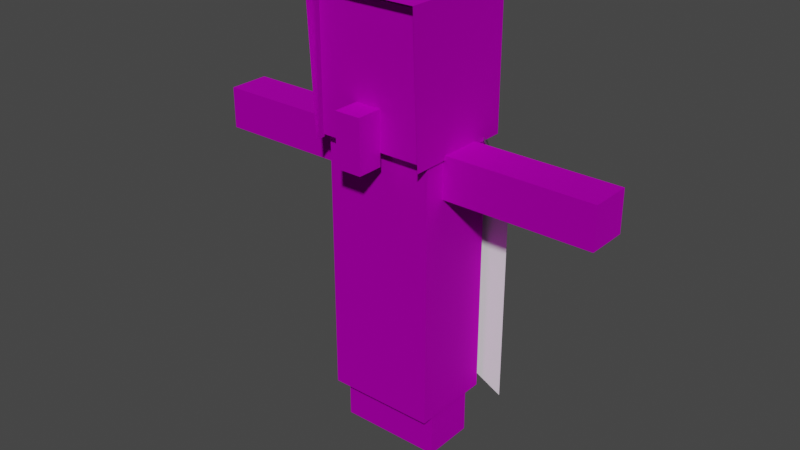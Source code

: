 # Source: testificate_man.blend  (saved by Blender 2.80.59; exported with 4.5.12 LTS)
import bpy
from mathutils import Matrix  # noqa: F401  (used for matrix-valued properties, if any)

bpy.ops.wm.read_factory_settings(use_empty=True)
scene = bpy.context.scene
scene.name = 'Scene'

# ---- collections
col_collection = bpy.data.collections.new('Collection'); scene.collection.children.link(col_collection)

# ---- images (referenced by path relative to the original .blend; pixels are not part of the script)
import os
ASSET_DIR = os.environ.get("B2B_ASSET_DIR", "")  # directory of the original .blend (textures are referenced by path, not embedded)
HERE = os.path.dirname(os.path.abspath(__file__))  # packed textures are extracted next to this script under _unpacked/

def load_image(name, relpath, width, height, colorspace="sRGB"):
    """Load a texture the original file referenced (path relative to the .blend, or extracted next to this script)."""
    p = next((c for c in (os.path.join(HERE, relpath), os.path.join(ASSET_DIR, relpath)) if relpath and os.path.exists(c)), "")
    if p:
        img = bpy.data.images.load(p, check_existing=True)
        img.name = name
    else:  # same state as the original file: an image datablock whose file is absent (Cycles renders it pink)
        img = bpy.data.images.new(name, width, height)
        img.source = "FILE"
        img.filepath = "//" + (relpath or name)
    img.colorspace_settings.name = colorspace
    return img
img_farmer_png = load_image('farmer.png', 'textures/farmer.png', 1024, 1024, 'Non-Color')
img_map__4 = load_image('Map #4', 'source/villager_opacity.png', 1024, 1024, 'Non-Color')

# ---- materials (node trees are filled in below, after node groups)
mat_villager = bpy.data.materials.new('Villager')
mat_villager.use_transparent_shadow = False
mat_villager.diffuse_color = (0.5882, 0.5882, 0.5882, 1.0)
mat_villager.roughness = 0.8586
mat_villager.specular_intensity = 0.0
mat_villager.metallic = 1.0

# ---- material node trees
mat_villager.use_nodes = True; mat_villager.node_tree.nodes.clear()
_N = mat_villager.node_tree.nodes; _L = mat_villager.node_tree.links
n0 = _N.new('ShaderNodeOutputMaterial'); n0.name = 'Material Output'; n0.location = (300, 300)
n1 = _N.new('ShaderNodeBsdfPrincipled'); n1.name = 'Principled BSDF'; n1.location = (10, 300)
n1.distribution = 'GGX'
n1.subsurface_method = 'BURLEY'
n1.inputs[1].default_value = 1.0
n1.inputs[2].default_value = 0.8586
n1.inputs[3].default_value = 1.45
n1.inputs[13].default_value = 0.0
n2 = _N.new('ShaderNodeNormalMap'); n2.name = 'Normal Map'; n2.location = (-300, -300)
n2.label = 'Normal/Map'
n2.inputs[0].default_value = 0.14
n3 = _N.new('ShaderNodeTexImage'); n3.name = 'Image Texture'; n3.location = (-300, 600)
n3.image = img_farmer_png
n3.interpolation = 'Closest'
n4 = _N.new('ShaderNodeTexImage'); n4.name = 'Image Texture.001'; n4.location = (-300, 0)
n4.image = img_map__4
_L.new(n1.outputs[0], n0.inputs[0])
_L.new(n2.outputs[0], n1.inputs[5])
_L.new(n3.outputs[0], n1.inputs[0])
n0.is_active_output = True

# ---- world
world_world = bpy.data.worlds.new('World'); scene.world = world_world
world_world.use_nodes = True; world_world.node_tree.nodes.clear()
_N = world_world.node_tree.nodes; _L = world_world.node_tree.links
n0 = _N.new('ShaderNodeOutputWorld'); n0.name = 'World Output'; n0.location = (300, 300)
n1 = _N.new('ShaderNodeBackground'); n1.name = 'Background'; n1.location = (10, 300)
n1.inputs[0].default_value = (0.05088, 0.05088, 0.05088, 1.0)
_L.new(n1.outputs[0], n0.inputs[0])
n0.is_active_output = True
world_world.color = (0.05088, 0.05088, 0.05088)
world_world.use_sun_shadow = False
world_world.sun_shadow_jitter_overblur = 0.0

# ---- meshes
me_mesh = bpy.data.meshes.new('Mesh')
me_mesh.from_pydata([(-4.0, -4.0, 0.0), (4.0, -4.0, 0.0), (-4.0, 4.0, 0.0), (4.0, 4.0, 0.0), (-4.0, -4.0, 10.0), (4.0, -4.0, 10.0), (-4.0, 4.0, 10.0), (4.0, 4.0, 10.0), (-4.194, 3.145, -20.48), (4.194, 3.145, -20.48), (-4.194, 3.145, 0.4838), (4.194, 3.145, 0.4838), (-4.194, -3.145, -20.48), (4.194, -3.145, -20.48), (-4.194, -3.145, 0.4838), (4.194, -3.145, 0.4838), (-4.0, -0.4526, -5.77), (4.0, -0.4526, -5.77), (0.0, -2.0, -24.0), (4.0, -2.0, -24.0), (0.0, 2.0, -24.0), (4.0, 2.0, -24.0), (0.0, -2.0, -12.0), (4.0, -2.0, -12.0), (0.0, 2.0, -12.0), (4.0, 2.0, -12.0), (-4.0, -2.0, -24.0), (0.0, -2.0, -24.0), (-4.0, 2.0, -24.0), (0.0, 2.0, -24.0), (-4.0, -2.0, -12.0), (0.0, -2.0, -12.0), (-4.0, 2.0, -12.0), (0.0, 2.0, -12.0), (-4.0, -3.0, -12.0), (4.0, -3.0, -12.0), (-4.0, 3.0, -12.0), (4.0, 3.0, -12.0), (-4.0, -3.0, 0.0), (4.0, -3.0, 0.0), (-4.0, 3.0, 0.0), (4.0, 3.0, 0.0), (-1.0, -6.0, -1.0), (1.0, -6.0, -1.0), (-1.0, -4.0, -1.0), (1.0, -4.0, -1.0), (-1.0, -6.0, 3.0), (1.0, -6.0, 3.0), (-1.0, -4.0, 3.0), (1.0, -4.0, 3.0), (-0.6315, -0.4526, -5.77), (-4.342, -4.342, -0.4273), (4.342, -4.342, -0.4273), (-4.342, 4.342, -0.4273), (4.342, 4.342, -0.4273), (-4.342, -4.899, 10.43), (4.342, -4.899, 10.43), (-4.342, 4.342, 10.43), (4.342, 4.342, 10.43), (-5.028, -1.497, -3.296), (-5.028, -1.497, -0.1221), (-5.028, 1.677, -3.296), (-5.028, 1.677, -0.1221), (-2.031, -1.497, -3.296), (-2.031, -1.497, -0.1221), (-2.031, 1.677, -3.296), (-2.031, 1.677, -0.1221), (-8.936, 1.677, -3.296), (-8.936, -1.497, -3.296), (-8.936, -1.497, -0.1221), (-8.936, 1.677, -0.1221), (-9.669, 1.677, -3.296), (-9.669, -1.497, -3.296), (-9.669, -1.497, -0.1221), (-9.669, 1.677, -0.1221), (-10.24, 1.677, -3.296), (-10.24, -1.497, -3.296), (-10.24, -1.497, -0.1221), (-10.24, 1.677, -0.1221), (-13.6, 1.677, -3.296), (-13.6, -1.497, -3.296), (-13.6, -1.497, -0.1221), (-13.6, 1.677, -0.1221), (-14.15, 1.677, -3.296), (-14.15, -1.497, -3.296), (-14.15, -1.497, -0.1221), (-14.15, 1.677, -0.1221), (-15.58, 1.677, -3.296), (-15.58, -1.497, -3.296), (-15.58, -1.497, -0.1221), (-15.58, 1.677, -0.1221), (5.028, -1.497, -3.296), (5.028, -1.497, -0.1221), (5.028, 1.677, -3.296), (5.028, 1.677, -0.1221), (2.031, -1.497, -3.296), (2.031, -1.497, -0.1221), (2.031, 1.677, -3.296), (2.031, 1.677, -0.1221), (8.936, 1.677, -3.296), (8.936, -1.497, -3.296), (8.936, -1.497, -0.1221), (8.936, 1.677, -0.1221), (9.669, 1.677, -3.296), (9.669, -1.497, -3.296), (9.669, -1.497, -0.1221), (9.669, 1.677, -0.1221), (10.24, 1.677, -3.296), (10.24, -1.497, -3.296), (10.24, -1.497, -0.1221), (10.24, 1.677, -0.1221), (13.6, 1.677, -3.296), (13.6, -1.497, -3.296), (13.6, -1.497, -0.1221), (13.6, 1.677, -0.1221), (14.15, 1.677, -3.296), (14.15, -1.497, -3.296), (14.15, -1.497, -0.1221), (14.15, 1.677, -0.1221), (15.58, 1.677, -3.296), (15.58, -1.497, -3.296), (15.58, -1.497, -0.1221), (15.58, 1.677, -0.1221)], [(16, 50)], [(0, 2, 3, 1), (4, 5, 7, 6), (0, 1, 5, 4), (1, 3, 7, 5), (3, 2, 6, 7), (2, 0, 4, 6), (8, 10, 11, 9), (12, 13, 15, 14), (8, 9, 13, 12), (9, 11, 15, 13), (11, 10, 14, 15), (10, 8, 12, 14), (18, 20, 21, 19), (22, 23, 25, 24), (18, 19, 23, 22), (19, 21, 25, 23), (21, 20, 24, 25), (20, 18, 22, 24), (26, 28, 29, 27), (30, 31, 33, 32), (26, 27, 31, 30), (27, 29, 33, 31), (29, 28, 32, 33), (28, 26, 30, 32), (34, 36, 37, 35), (38, 39, 41, 40), (34, 35, 39, 38), (35, 37, 41, 39), (37, 36, 40, 41), (36, 34, 38, 40), (42, 44, 45, 43), (46, 47, 49, 48), (42, 43, 47, 46), (43, 45, 49, 47), (45, 44, 48, 49), (44, 42, 46, 48), (55, 56, 58, 57), (52, 54, 58, 56), (54, 53, 57, 58), (53, 51, 55, 57), (62, 61, 67, 70), (61, 62, 66, 65), (65, 66, 64, 63), (63, 64, 60, 59), (61, 65, 63, 59), (66, 62, 60, 64), (69, 70, 74, 73), (59, 60, 69, 68), (60, 62, 70, 69), (61, 59, 68, 67), (74, 71, 75, 78), (67, 68, 72, 71), (70, 67, 71, 74), (68, 69, 73, 72), (76, 77, 81, 80), (72, 73, 77, 76), (73, 74, 78, 77), (71, 72, 76, 75), (81, 82, 86, 85), (77, 78, 82, 81), (75, 76, 80, 79), (78, 75, 79, 82), (86, 83, 87, 90), (79, 80, 84, 83), (82, 79, 83, 86), (80, 81, 85, 84), (88, 89, 90, 87), (84, 85, 89, 88), (85, 86, 90, 89), (83, 84, 88, 87), (94, 102, 99, 93), (93, 97, 98, 94), (97, 95, 96, 98), (95, 91, 92, 96), (93, 91, 95, 97), (98, 96, 92, 94), (101, 105, 106, 102), (91, 100, 101, 92), (92, 101, 102, 94), (93, 99, 100, 91), (106, 110, 107, 103), (99, 103, 104, 100), (102, 106, 103, 99), (100, 104, 105, 101), (108, 112, 113, 109), (104, 108, 109, 105), (105, 109, 110, 106), (103, 107, 108, 104), (113, 117, 118, 114), (109, 113, 114, 110), (107, 111, 112, 108), (110, 114, 111, 107), (118, 122, 119, 115), (111, 115, 116, 112), (114, 118, 115, 111), (112, 116, 117, 113), (120, 119, 122, 121), (116, 120, 121, 117), (117, 121, 122, 118), (115, 119, 120, 116)])
me_mesh.polygons.foreach_set('use_smooth', [1, 1, 1, 1, 1, 1, 1, 1, 1, 1, 1, 1, 1, 1, 1, 1, 1, 1, 1, 1, 1, 1, 1, 1, 1, 1, 1, 1, 1, 1, 1, 1, 1, 1, 1, 1, 1, 1, 1, 1, 0, 0, 0, 0, 0, 0, 0, 0, 0, 0, 0, 0, 0, 0, 0, 0, 0, 0, 0, 0, 0, 0, 0, 0, 0, 0, 0, 0, 0, 0, 0, 0, 0, 0, 0, 0, 0, 0, 0, 0, 0, 0, 0, 0, 0, 0, 0, 0, 0, 0, 0, 0, 0, 0, 0, 0, 0, 0, 0, 0])
_k = set([(0, 1), (0, 2), (0, 4), (1, 3), (1, 5), (2, 3), (2, 6), (3, 7), (4, 5), (4, 6), (5, 7), (6, 7), (8, 9), (8, 10), (8, 12), (9, 11), (9, 13), (10, 11), (10, 14), (11, 15), (12, 13), (12, 14), (13, 15), (14, 15), (16, 50), (18, 19), (18, 20), (18, 22), (19, 21), (19, 23), (20, 21), (20, 24), (21, 25), (22, 23), (22, 24), (23, 25), (24, 25), (26, 27), (26, 28), (26, 30), (27, 29), (27, 31), (28, 29), (28, 32), (29, 33), (30, 31), (30, 32), (31, 33), (32, 33), (34, 35), (34, 36), (34, 38), (35, 37), (35, 39), (36, 37), (36, 40), (37, 41), (38, 39), (38, 40), (39, 41), (40, 41), (42, 43), (42, 44), (42, 46), (43, 45), (43, 47), (44, 45), (44, 48), (45, 49), (46, 47), (46, 48), (47, 49), (48, 49), (51, 53), (51, 55), (52, 54), (52, 56), (53, 54), (53, 57), (54, 58), (55, 56), (55, 57), (56, 58), (57, 58)])
me_mesh.attributes.new('sharp_edge', 'BOOLEAN', 'EDGE').data.foreach_set('value', [ (min(e.vertices), max(e.vertices)) in _k for e in me_mesh.edges])
_uv = me_mesh.uv_layers.new(name='UVChannel_1')
_uv.uv.foreach_set('vector', [0.25, 0.875, 0.25, 1.0, 0.375, 1.0, 0.375, 0.875, 0.125, 0.875, 0.25, 0.875, 0.25, 1.0, 0.125, 1.0, 0.125, 0.719, 0.25, 0.719, 0.25, 0.875, 0.125, 0.875, 0.25, 0.719, 0.375, 0.719, 0.375, 0.875, 0.25, 0.875, 0.375, 0.719, 0.5, 0.719, 0.5, 0.875, 0.375, 0.875, 0.0, 0.719, 0.125, 0.719, 0.125, 0.875, 0.0, 0.875, 0.4375, 0.0, 0.4375, 0.3125, 0.3125, 0.3125, 0.3125, 0.0, 0.09391, 0.0, 0.2185, -2.98e-08, 0.2185, 0.3125, 0.09391, 0.3125, 0.2185, 0.4063, 0.3125, 0.4063, 0.3125, 0.3125, 0.2185, 0.3125, 0.3125, 0.0, 0.3125, 0.3125, 0.2185, 0.3125, 0.2185, -2.98e-08, 0.2185, 0.4063, 0.09391, 0.4063, 0.09391, 0.3125, 0.2185, 0.3125, 7.451e-09, 0.3125, 0.0, 0.0, 0.09391, 0.0, 0.09391, 0.3125, 0.125, 0.5937, 0.125, 0.656, 0.1875, 0.656, 0.1875, 0.5937, 0.0625, 0.5937, 0.125, 0.5937, 0.125, 0.656, 0.0625, 0.656, 0.0625, 0.4064, 0.125, 0.4064, 0.125, 0.5937, 0.0625, 0.5937, 0.125, 0.4064, 0.1875, 0.4064, 0.1875, 0.5937, 0.125, 0.5937, 0.1875, 0.4064, 0.25, 0.4064, 0.25, 0.5937, 0.1875, 0.5937, 0.0, 0.4064, 0.0625, 0.4064, 0.0625, 0.5937, 0.0, 0.5937, 0.125, 0.5937, 0.125, 0.656, 0.1875, 0.656, 0.1875, 0.5937, 0.0625, 0.5937, 0.125, 0.5937, 0.125, 0.656, 0.0625, 0.656, 0.0625, 0.4064, 0.125, 0.4064, 0.125, 0.5937, 0.0625, 0.5937, 0.125, 0.4064, 0.1875, 0.4064, 0.1875, 0.5937, 0.125, 0.5937, 0.1875, 0.4064, 0.25, 0.4064, 0.25, 0.5937, 0.1875, 0.5937, 0.0, 0.4064, 0.0625, 0.4064, 0.0625, 0.5937, 0.0, 0.5937, 0.4687, 0.5938, 0.4687, 0.6875, 0.625, 0.6875, 0.6249, 0.5938, 0.3438, 0.5938, 0.4687, 0.5938, 0.4687, 0.6875, 0.3438, 0.6875, 0.3438, 0.4062, 0.4687, 0.4062, 0.4687, 0.5938, 0.3438, 0.5938, 0.4687, 0.4062, 0.5625, 0.4062, 0.5625, 0.5938, 0.4687, 0.5938, 0.5625, 0.4062, 0.6875, 0.4062, 0.6875, 0.5938, 0.5625, 0.5938, 0.25, 0.4062, 0.3438, 0.4062, 0.3438, 0.5938, 0.25, 0.5938, 0.4375, 0.9687, 0.4375, 1.0, 0.4688, 1.0, 0.4688, 0.9687, 0.4063, 0.9687, 0.4375, 0.9687, 0.4375, 1.0, 0.4063, 1.0, 0.4063, 0.9064, 0.4375, 0.9064, 0.4375, 0.9687, 0.4063, 0.9687, 0.4375, 0.9064, 0.4688, 0.9064, 0.4688, 0.9687, 0.4375, 0.9687, 0.4688, 0.9064, 0.5, 0.9064, 0.5, 0.9687, 0.4688, 0.9687, 0.375, 0.9064, 0.4063, 0.9064, 0.4063, 0.9687, 0.375, 0.9687, 0.4786, 0.5829, 0.5592, 0.5829, 0.5592, 0.6635, 0.4786, 0.6635, 0.5592, 0.4823, 0.6398, 0.4823, 0.6398, 0.5829, 0.5592, 0.5829, 0.6398, 0.4823, 0.7204, 0.4823, 0.7204, 0.5829, 0.6398, 0.5829, 0.398, 0.4823, 0.4786, 0.4823, 0.4786, 0.5829, 0.398, 0.5829, 0.0, 0.0, 0.0, 0.0, 0.0, 0.0, 0.0, 0.0, 0.0, 0.0, 0.0, 0.0, 0.0, 0.0, 0.0, 0.0, 0.0, 0.0, 0.0, 0.0, 0.0, 0.0, 0.0, 0.0, 0.0, 0.0, 0.0, 0.0, 0.0, 0.0, 0.0, 0.0, 0.0, 0.0, 0.0, 0.0, 0.0, 0.0, 0.0, 0.0, 0.0, 0.0, 0.0, 0.0, 0.0, 0.0, 0.0, 0.0, 0.0, 0.0, 0.0, 0.0, 0.0, 0.0, 0.0, 0.0, 0.0, 0.0, 0.0, 0.0, 0.0, 0.0, 0.0, 0.0, 0.0, 0.0, 0.0, 0.0, 0.0, 0.0, 0.0, 0.0, 0.0, 0.0, 0.0, 0.0, 0.0, 0.0, 0.0, 0.0, 0.0, 0.0, 0.0, 0.0, 0.0, 0.0, 0.0, 0.0, 0.0, 0.0, 0.0, 0.0, 0.0, 0.0, 0.0, 0.0, 0.0, 0.0, 0.0, 0.0, 0.0, 0.0, 0.0, 0.0, 0.0, 0.0, 0.0, 0.0, 0.0, 0.0, 0.0, 0.0, 0.0, 0.0, 0.0, 0.0, 0.0, 0.0, 0.0, 0.0, 0.0, 0.0, 0.0, 0.0, 0.0, 0.0, 0.0, 0.0, 0.0, 0.0, 0.0, 0.0, 0.0, 0.0, 0.0, 0.0, 0.0, 0.0, 0.0, 0.0, 0.0, 0.0, 0.0, 0.0, 0.0, 0.0, 0.0, 0.0, 0.0, 0.0, 0.0, 0.0, 0.0, 0.0, 0.0, 0.0, 0.0, 0.0, 0.0, 0.0, 0.0, 0.0, 0.0, 0.0, 0.0, 0.0, 0.0, 0.0, 0.0, 0.0, 0.0, 0.0, 0.0, 0.0, 0.0, 0.0, 0.0, 0.0, 0.0, 0.0, 0.0, 0.0, 0.0, 0.0, 0.0, 0.0, 0.0, 0.0, 0.0, 0.0, 0.0, 0.0, 0.0, 0.0, 0.0, 0.0, 0.0, 0.0, 0.0, 0.0, 0.0, 0.0, 0.0, 0.0, 0.0, 0.0, 0.0, 0.0, 0.0, 0.0, 0.0, 0.0, 0.0, 0.0, 0.0, 0.0, 0.0, 0.0, 0.0, 0.0, 0.0, 0.0, 0.0, 0.0, 0.0, 0.0, 0.0, 0.0, 0.0, 0.0, 0.0, 0.0, 0.0, 0.0, 0.0, 0.0, 0.0, 0.0, 0.0, 0.0, 0.0, 0.0, 0.0, 0.0, 0.0, 0.0, 0.0, 0.0, 0.0, 0.0, 0.0, 0.0, 0.0, 0.0, 0.0, 0.0, 0.0, 0.0, 0.0, 0.0, 0.0, 0.0, 0.0, 0.0, 0.0, 0.0, 0.0, 0.0, 0.0, 0.0, 0.0, 0.0, 0.0, 0.0, 0.0, 0.0, 0.0, 0.0, 0.0, 0.0, 0.0, 0.0, 0.0, 0.0, 0.0, 0.0, 0.0, 0.0, 0.0, 0.0, 0.0, 0.0, 0.0, 0.0, 0.0, 0.0, 0.0, 0.0, 0.0, 0.0, 0.0, 0.0, 0.0, 0.0, 0.0, 0.0, 0.0, 0.0, 0.0, 0.0, 0.0, 0.0, 0.0, 0.0, 0.0, 0.0, 0.0, 0.0, 0.0, 0.0, 0.0, 0.0, 0.0, 0.0, 0.0, 0.0, 0.0, 0.0, 0.0, 0.0, 0.0, 0.0, 0.0, 0.0, 0.0, 0.0, 0.0, 0.0, 0.0, 0.0, 0.0, 0.0, 0.0, 0.0, 0.0, 0.0, 0.0, 0.0, 0.0, 0.0, 0.0, 0.0, 0.0, 0.0, 0.0, 0.0, 0.0, 0.0, 0.0, 0.0, 0.0, 0.0, 0.0, 0.0, 0.0, 0.0, 0.0, 0.0, 0.0, 0.0, 0.0, 0.0, 0.0, 0.0, 0.0, 0.0, 0.0, 0.0, 0.0, 0.0, 0.0, 0.0, 0.0, 0.0, 0.0, 0.0, 0.0, 0.0, 0.0, 0.0, 0.0, 0.0, 0.0, 0.0, 0.0, 0.0, 0.0, 0.0, 0.0, 0.0, 0.0, 0.0, 0.0, 0.0, 0.0, 0.0, 0.0, 0.0, 0.0, 0.0, 0.0, 0.0, 0.0, 0.0, 0.0, 0.0, 0.0, 0.0, 0.0, 0.0, 0.0, 0.0, 0.0, 0.0, 0.0, 0.0, 0.0, 0.0, 0.0, 0.0, 0.0, 0.0, 0.0, 0.0, 0.0, 0.0, 0.0, 0.0, 0.0, 0.0, 0.0, 0.0, 0.0, 0.0, 0.0, 0.0, 0.0, 0.0, 0.0, 0.0, 0.0, 0.0, 0.0, 0.0, 0.0, 0.0, 0.0, 0.0, 0.0, 0.0, 0.0, 0.0, 0.0, 0.0, 0.0, 0.0, 0.0, 0.0, 0.0, 0.0, 0.0, 0.0, 0.0, 0.0, 0.0, 0.0, 0.0, 0.0, 0.0, 0.0])
_uv.active_render = True
_uv = me_mesh.uv_layers.new(name='UVMap')
_uv.uv.foreach_set('vector', [0.0, 0.0, 0.0, 0.0, 0.0, 0.0, 0.0, 0.0, 0.0, 0.0, 0.0, 0.0, 0.0, 0.0, 0.0, 0.0, 0.0, 0.0, 0.0, 0.0, 0.0, 0.0, 0.0, 0.0, 0.0, 0.0, 0.0, 0.0, 0.0, 0.0, 0.0, 0.0, 0.0, 0.0, 0.0, 0.0, 0.0, 0.0, 0.0, 0.0, 0.0, 0.0, 0.0, 0.0, 0.0, 0.0, 0.0, 0.0, 0.0, 0.0, 0.0, 0.0, 0.0, 0.0, 0.0, 0.0, 0.0, 0.0, 0.0, 0.0, 0.0, 0.0, 0.0, 0.0, 0.0, 0.0, 0.0, 0.0, 0.0, 0.0, 0.0, 0.0, 0.0, 0.0, 0.0, 0.0, 0.0, 0.0, 0.0, 0.0, 0.0, 0.0, 0.0, 0.0, 0.0, 0.0, 0.0, 0.0, 0.0, 0.0, 0.0, 0.0, 0.0, 0.0, 0.0, 0.0, 0.0, 0.0, 0.0, 0.0, 0.0, 0.0, 0.0, 0.0, 0.0, 0.0, 0.0, 0.0, 0.0, 0.0, 0.0, 0.0, 0.0, 0.0, 0.0, 0.0, 0.0, 0.0, 0.0, 0.0, 0.0, 0.0, 0.0, 0.0, 0.0, 0.0, 0.0, 0.0, 0.0, 0.0, 0.0, 0.0, 0.0, 0.0, 0.0, 0.0, 0.0, 0.0, 0.0, 0.0, 0.0, 0.0, 0.0, 0.0, 0.0, 0.0, 0.0, 0.0, 0.0, 0.0, 0.0, 0.0, 0.0, 0.0, 0.0, 0.0, 0.0, 0.0, 0.0, 0.0, 0.0, 0.0, 0.0, 0.0, 0.0, 0.0, 0.0, 0.0, 0.0, 0.0, 0.0, 0.0, 0.0, 0.0, 0.0, 0.0, 0.0, 0.0, 0.0, 0.0, 0.0, 0.0, 0.0, 0.0, 0.0, 0.0, 0.0, 0.0, 0.0, 0.0, 0.0, 0.0, 0.0, 0.0, 0.0, 0.0, 0.0, 0.0, 0.0, 0.0, 0.0, 0.0, 0.0, 0.0, 0.0, 0.0, 0.0, 0.0, 0.0, 0.0, 0.0, 0.0, 0.0, 0.0, 0.0, 0.0, 0.0, 0.0, 0.0, 0.0, 0.0, 0.0, 0.0, 0.0, 0.0, 0.0, 0.0, 0.0, 0.0, 0.0, 0.0, 0.0, 0.0, 0.0, 0.0, 0.0, 0.0, 0.0, 0.0, 0.0, 0.0, 0.0, 0.0, 0.0, 0.0, 0.0, 0.0, 0.0, 0.0, 0.0, 0.0, 0.0, 0.0, 0.0, 0.0, 0.0, 0.0, 0.0, 0.0, 0.0, 0.0, 0.0, 0.0, 0.0, 0.0, 0.0, 0.0, 0.0, 0.0, 0.0, 0.0, 0.0, 0.0, 0.0, 0.0, 0.0, 0.0, 0.0, 0.0, 0.0, 0.0, 0.0, 0.0, 0.0, 0.0, 0.0, 0.0, 0.0, 0.0, 0.0, 0.0, 0.0, 0.0, 0.0, 0.0, 0.0, 0.0, 0.0, 0.0, 0.0, 0.0, 0.0, 0.0, 0.0, 0.0, 0.0, 0.0, 0.0, 0.0, 0.0, 0.0, 0.0, 0.0, 0.0, 0.0, 0.0, 0.0, 0.0, 0.0, 0.0, 0.8154, 0.5918, 0.786, 0.5918, 0.786, 0.5494, 0.8154, 0.5494, 0.786, 0.5918, 0.8154, 0.5918, 0.8154, 0.6242, 0.786, 0.6242, 0.9035, 0.5117, 0.9035, 0.5461, 0.8742, 0.5461, 0.8742, 0.5117, 0.7566, 0.4773, 0.786, 0.4773, 0.786, 0.5098, 0.7566, 0.5098, 0.8154, 0.5098, 0.8154, 0.4773, 0.8448, 0.4773, 0.8448, 0.5098, 0.8742, 0.4773, 0.8742, 0.5098, 0.8448, 0.5098, 0.8448, 0.4773, 0.8448, 0.5522, 0.8742, 0.5522, 0.8742, 0.5601, 0.8448, 0.5601, 0.7566, 0.5098, 0.786, 0.5098, 0.786, 0.5522, 0.7566, 0.5522, 0.8448, 0.5098, 0.8742, 0.5098, 0.8742, 0.5522, 0.8448, 0.5522, 0.8154, 0.5098, 0.8448, 0.5098, 0.8448, 0.5522, 0.8154, 0.5522, 0.8154, 0.5414, 0.786, 0.5414, 0.786, 0.5353, 0.8154, 0.5353, 0.8154, 0.5522, 0.8448, 0.5522, 0.8448, 0.5601, 0.8154, 0.5601, 0.8154, 0.5494, 0.786, 0.5494, 0.786, 0.5414, 0.8154, 0.5414, 0.7566, 0.5522, 0.786, 0.5522, 0.786, 0.5601, 0.7566, 0.5601, 0.7566, 0.5663, 0.786, 0.5663, 0.786, 0.6028, 0.7566, 0.6028, 0.7566, 0.5601, 0.786, 0.5601, 0.786, 0.5663, 0.7566, 0.5663, 0.8448, 0.5601, 0.8742, 0.5601, 0.8742, 0.5663, 0.8448, 0.5663, 0.8154, 0.5601, 0.8448, 0.5601, 0.8448, 0.5663, 0.8154, 0.5663, 0.8448, 0.6028, 0.8742, 0.6028, 0.8742, 0.6087, 0.8448, 0.6087, 0.8448, 0.5663, 0.8742, 0.5663, 0.8742, 0.6028, 0.8448, 0.6028, 0.8154, 0.5663, 0.8448, 0.5663, 0.8448, 0.6028, 0.8154, 0.6028, 0.8154, 0.5353, 0.786, 0.5353, 0.786, 0.4988, 0.8154, 0.4988, 0.8154, 0.4928, 0.786, 0.4928, 0.786, 0.4773, 0.8154, 0.4773, 0.8154, 0.6028, 0.8448, 0.6028, 0.8448, 0.6087, 0.8154, 0.6087, 0.8154, 0.4988, 0.786, 0.4988, 0.786, 0.4928, 0.8154, 0.4928, 0.7566, 0.6028, 0.786, 0.6028, 0.786, 0.6087, 0.7566, 0.6087, 0.9035, 0.5117, 0.8742, 0.5117, 0.8742, 0.4773, 0.9035, 0.4773, 0.7566, 0.6087, 0.786, 0.6087, 0.786, 0.6242, 0.7566, 0.6242, 0.8448, 0.6087, 0.8742, 0.6087, 0.8742, 0.6242, 0.8448, 0.6242, 0.8154, 0.6087, 0.8448, 0.6087, 0.8448, 0.6242, 0.8154, 0.6242, 0.8154, 0.5918, 0.8154, 0.5494, 0.786, 0.5494, 0.786, 0.5918, 0.786, 0.5918, 0.786, 0.6242, 0.8154, 0.6242, 0.8154, 0.5918, 0.9035, 0.5117, 0.8742, 0.5117, 0.8742, 0.5461, 0.9035, 0.5461, 0.7566, 0.4773, 0.7566, 0.5098, 0.786, 0.5098, 0.786, 0.4773, 0.8154, 0.5098, 0.8448, 0.5098, 0.8448, 0.4773, 0.8154, 0.4773, 0.8742, 0.4773, 0.8448, 0.4773, 0.8448, 0.5098, 0.8742, 0.5098, 0.8448, 0.5522, 0.8448, 0.5601, 0.8742, 0.5601, 0.8742, 0.5522, 0.7566, 0.5098, 0.7566, 0.5522, 0.786, 0.5522, 0.786, 0.5098, 0.8448, 0.5098, 0.8448, 0.5522, 0.8742, 0.5522, 0.8742, 0.5098, 0.8154, 0.5098, 0.8154, 0.5522, 0.8448, 0.5522, 0.8448, 0.5098, 0.8154, 0.5414, 0.8154, 0.5353, 0.786, 0.5353, 0.786, 0.5414, 0.8154, 0.5522, 0.8154, 0.5601, 0.8448, 0.5601, 0.8448, 0.5522, 0.8154, 0.5494, 0.8154, 0.5414, 0.786, 0.5414, 0.786, 0.5494, 0.7566, 0.5522, 0.7566, 0.5601, 0.786, 0.5601, 0.786, 0.5522, 0.7566, 0.5663, 0.7566, 0.6028, 0.786, 0.6028, 0.786, 0.5663, 0.7566, 0.5601, 0.7566, 0.5663, 0.786, 0.5663, 0.786, 0.5601, 0.8448, 0.5601, 0.8448, 0.5663, 0.8742, 0.5663, 0.8742, 0.5601, 0.8154, 0.5601, 0.8154, 0.5663, 0.8448, 0.5663, 0.8448, 0.5601, 0.8448, 0.6028, 0.8448, 0.6087, 0.8742, 0.6087, 0.8742, 0.6028, 0.8448, 0.5663, 0.8448, 0.6028, 0.8742, 0.6028, 0.8742, 0.5663, 0.8154, 0.5663, 0.8154, 0.6028, 0.8448, 0.6028, 0.8448, 0.5663, 0.8154, 0.5353, 0.8154, 0.4988, 0.786, 0.4988, 0.786, 0.5353, 0.8154, 0.4928, 0.8154, 0.4773, 0.786, 0.4773, 0.786, 0.4928, 0.8154, 0.6028, 0.8154, 0.6087, 0.8448, 0.6087, 0.8448, 0.6028, 0.8154, 0.4988, 0.8154, 0.4928, 0.786, 0.4928, 0.786, 0.4988, 0.7566, 0.6028, 0.7566, 0.6087, 0.786, 0.6087, 0.786, 0.6028, 0.9035, 0.5117, 0.9035, 0.4773, 0.8742, 0.4773, 0.8742, 0.5117, 0.7566, 0.6087, 0.7566, 0.6242, 0.786, 0.6242, 0.786, 0.6087, 0.8448, 0.6087, 0.8448, 0.6242, 0.8742, 0.6242, 0.8742, 0.6087, 0.8154, 0.6087, 0.8154, 0.6242, 0.8448, 0.6242, 0.8448, 0.6087])
me_mesh.materials.append(mat_villager)
me_mesh.use_remesh_preserve_volume = False
me_mesh.use_remesh_preserve_attributes = False
me_mesh.use_mirror_vertex_groups = False
me_mesh.update()
me_mesh.normals_split_custom_set([tuple(v) for v in zip(*[iter([0.0, 0.0, -1.0, 0.0, 0.0, -1.0, 0.0, 0.0, -1.0, 0.0, 0.0, -1.0, 0.0, 0.0, 1.0, 0.0, 0.0, 1.0, 0.0, 0.0, 1.0, 0.0, 0.0, 1.0, 0.0, -1.0, 0.0, 0.0, -1.0, 0.0, 0.0, -1.0, 0.0, 0.0, -1.0, 0.0, 1.0, 0.0, 0.0, 1.0, 0.0, 0.0, 1.0, 0.0, 0.0, 1.0, 0.0, 0.0, 0.0, 1.0, 0.0, 0.0, 1.0, 0.0, 0.0, 1.0, 0.0, 0.0, 1.0, 0.0, -1.0, 0.0, 0.0, -1.0, 0.0, 0.0, -1.0, 0.0, 0.0, -1.0, 0.0, 0.0, 0.0, 1.0, 1.627e-07, 0.0, 1.0, 1.627e-07, 0.0, 1.0, 1.627e-07, 0.0, 1.0, 1.627e-07, 0.0, -1.0, -1.844e-07, 0.0, -1.0, -1.844e-07, 0.0, -1.0, -1.844e-07, 0.0, -1.0, -1.844e-07, 0.0, 0.0, -1.0, 0.0, 0.0, -1.0, 0.0, 0.0, -1.0, 0.0, 0.0, -1.0, 1.0, 0.0, 0.0, 1.0, 0.0, 0.0, 1.0, 0.0, 0.0, 1.0, 0.0, 0.0, 0.0, -1.516e-07, 1.0, 0.0, -1.516e-07, 1.0, 0.0, -1.516e-07, 1.0, 0.0, -1.516e-07, 1.0, -1.0, 0.0, 0.0, -1.0, 0.0, 0.0, -1.0, 0.0, 0.0, -1.0, 0.0, 0.0, 0.0, 0.0, -1.0, 0.0, 0.0, -1.0, 0.0, 0.0, -1.0, 0.0, 0.0, -1.0, 0.0, 0.0, 1.0, 0.0, 0.0, 1.0, 0.0, 0.0, 1.0, 0.0, 0.0, 1.0, 0.0, -1.0, 0.0, 0.0, -1.0, 0.0, 0.0, -1.0, 0.0, 0.0, -1.0, 0.0, 1.0, 0.0, 0.0, 1.0, 0.0, 0.0, 1.0, 0.0, 0.0, 1.0, 0.0, 0.0, 0.0, 1.0, 0.0, 0.0, 1.0, 0.0, 0.0, 1.0, 0.0, 0.0, 1.0, 0.0, -1.0, 0.0, 0.0, -1.0, 0.0, 0.0, -1.0, 0.0, 0.0, -1.0, 0.0, 0.0, 0.0, 0.0, -1.0, 0.0, 0.0, -1.0, 0.0, 0.0, -1.0, 0.0, 0.0, -1.0, 0.0, 0.0, 1.0, 0.0, 0.0, 1.0, 0.0, 0.0, 1.0, 0.0, 0.0, 1.0, 0.0, -1.0, 0.0, 0.0, -1.0, 0.0, 0.0, -1.0, 0.0, 0.0, -1.0, 0.0, 1.0, 0.0, 0.0, 1.0, 0.0, 0.0, 1.0, 0.0, 0.0, 1.0, 0.0, 0.0, 0.0, 1.0, 0.0, 0.0, 1.0, 0.0, 0.0, 1.0, 0.0, 0.0, 1.0, 0.0, -1.0, 0.0, 0.0, -1.0, 0.0, 0.0, -1.0, 0.0, 0.0, -1.0, 0.0, 0.0, 0.0, 0.0, -1.0, 0.0, 0.0, -1.0, 0.0, 0.0, -1.0, 0.0, 0.0, -1.0, 0.0, 0.0, 1.0, 0.0, 0.0, 1.0, 0.0, 0.0, 1.0, 0.0, 0.0, 1.0, 0.0, -1.0, 0.0, 0.0, -1.0, 0.0, 0.0, -1.0, 0.0, 0.0, -1.0, 0.0, 1.0, 0.0, 0.0, 1.0, 0.0, 0.0, 1.0, 0.0, 0.0, 1.0, 0.0, 0.0, 0.0, 1.0, 0.0, 0.0, 1.0, 0.0, 0.0, 1.0, 0.0, 0.0, 1.0, 0.0, -1.0, 0.0, 0.0, -1.0, 0.0, 0.0, -1.0, 0.0, 0.0, -1.0, 0.0, 0.0, 0.0, 0.0, -1.0, 0.0, 0.0, -1.0, 0.0, 0.0, -1.0, 0.0, 0.0, -1.0, 0.0, 0.0, 1.0, 0.0, 0.0, 1.0, 0.0, 0.0, 1.0, 0.0, 0.0, 1.0, 0.0, -1.0, 0.0, 0.0, -1.0, 0.0, 0.0, -1.0, 0.0, 0.0, -1.0, 0.0, 1.0, 0.0, 0.0, 1.0, 0.0, 0.0, 1.0, 0.0, 0.0, 1.0, 0.0, 0.0, 0.0, 1.0, 0.0, 0.0, 1.0, 0.0, 0.0, 1.0, 0.0, 0.0, 1.0, 0.0, -1.0, 0.0, 0.0, -1.0, 0.0, 0.0, -1.0, 0.0, 0.0, -1.0, 0.0, 0.0, 0.0, 0.0, 1.0, 0.0, 0.0, 1.0, 0.0, 0.0, 1.0, 0.0, 0.0, 1.0, 1.0, 0.0, 0.0, 1.0, 0.0, 0.0, 1.0, 0.0, 0.0, 1.0, 0.0, 0.0, 0.0, 1.0, 0.0, 0.0, 1.0, 0.0, 0.0, 1.0, 0.0, 0.0, 1.0, 0.0, -1.0, 0.0, 0.0, -1.0, 0.0, 0.0, -1.0, 0.0, 0.0, -1.0, 0.0, 0.0, 0.0, 1.0, 3.845e-08, 0.0, 1.0, 3.845e-08, 0.0, 1.0, 3.845e-08, 0.0, 1.0, 3.845e-08, 0.0, 1.0, 0.0, 0.0, 1.0, 0.0, 0.0, 1.0, 0.0, 0.0, 1.0, 0.0, 1.0, 0.0, 0.0, 1.0, 0.0, 0.0, 1.0, 0.0, 0.0, 1.0, 0.0, 0.0, 0.0, -1.0, -5.013e-08, 0.0, -1.0, -5.013e-08, 0.0, -1.0, -5.013e-08, 0.0, -1.0, -5.013e-08, 0.0, 0.0, -1.0, 0.0, 0.0, -1.0, 0.0, 0.0, -1.0, 0.0, 0.0, -1.0, 0.0, 0.0, 1.0, 0.0, 0.0, 1.0, 0.0, 0.0, 1.0, 0.0, 0.0, 1.0, 0.0, 0.0, 1.0, 0.0, 0.0, 1.0, 0.0, 0.0, 1.0, 0.0, 0.0, 1.0, 0.0, -1.0, -3.845e-08, 0.0, -1.0, -3.845e-08, 0.0, -1.0, -3.845e-08, 0.0, -1.0, -3.845e-08, 0.0, 0.0, 1.0, 0.0, 0.0, 1.0, 0.0, 0.0, 1.0, 0.0, 0.0, 1.0, 0.0, 0.0, -1.0, 0.0, 0.0, -1.0, 0.0, 0.0, -1.0, 0.0, 0.0, -1.0, 0.0, 1.0, 6.611e-08, 0.0, 1.0, 6.611e-08, 0.0, 1.0, 6.611e-08, 0.0, 1.0, 6.611e-08, 0.0, 0.0, -1.0, 0.0, 0.0, -1.0, 0.0, 0.0, -1.0, 0.0, 0.0, -1.0, 0.0, 1.0, 5.129e-08, 0.0, 1.0, 5.129e-08, 0.0, 1.0, 5.129e-08, 0.0, 1.0, 5.129e-08, 0.0, -1.0, -5.129e-08, 0.0, -1.0, -5.129e-08, 0.0, -1.0, -5.129e-08, 0.0, -1.0, -5.129e-08, 0.0, -1.0, -4.465e-08, 0.0, -1.0, -4.465e-08, 0.0, -1.0, -4.465e-08, 0.0, -1.0, -4.465e-08, 0.0, -1.0, -3.306e-08, 0.0, -1.0, -3.306e-08, 0.0, -1.0, -3.306e-08, 0.0, -1.0, -3.306e-08, 0.0, 0.0, 1.0, 0.0, 0.0, 1.0, 0.0, 0.0, 1.0, 0.0, 0.0, 1.0, 0.0, 0.0, -1.0, 0.0, 0.0, -1.0, 0.0, 0.0, -1.0, 0.0, 0.0, -1.0, 0.0, 0.0, 1.0, 0.0, 0.0, 1.0, 0.0, 0.0, 1.0, 0.0, 0.0, 1.0, 0.0, 0.0, 1.0, 0.0, 0.0, 1.0, 0.0, 0.0, 1.0, 0.0, 0.0, 1.0, 0.0, 0.0, -1.0, 0.0, 0.0, -1.0, 0.0, 0.0, -1.0, 0.0, 0.0, -1.0, 0.0, 1.0, 4.465e-08, 0.0, 1.0, 4.465e-08, 0.0, 1.0, 4.465e-08, 0.0, 1.0, 4.465e-08, 0.0, 1.0, 5.257e-08, 0.0, 1.0, 5.257e-08, 0.0, 1.0, 5.257e-08, 0.0, 1.0, 5.257e-08, 0.0, 0.0, -1.0, 0.0, 0.0, -1.0, 0.0, 0.0, -1.0, 0.0, 0.0, -1.0, 0.0, 1.0, 3.402e-08, 0.0, 1.0, 3.402e-08, 0.0, 1.0, 3.402e-08, 0.0, 1.0, 3.402e-08, 0.0, -1.0, -3.402e-08, 0.0, -1.0, -3.402e-08, 0.0, -1.0, -3.402e-08, 0.0, -1.0, -3.402e-08, -1.0, 0.0, 0.0, -1.0, 0.0, 0.0, -1.0, 0.0, 0.0, -1.0, 0.0, 0.0, 0.0, -1.0, -5.257e-08, 0.0, -1.0, -5.257e-08, 0.0, -1.0, -5.257e-08, 0.0, -1.0, -5.257e-08, 0.0, 0.0, 1.0, 0.0, 0.0, 1.0, 0.0, 0.0, 1.0, 0.0, 0.0, 1.0, 0.0, 0.0, -1.0, 0.0, 0.0, -1.0, 0.0, 0.0, -1.0, 0.0, 0.0, -1.0, 0.0, 1.0, 3.845e-08, 0.0, 1.0, 3.845e-08, 0.0, 1.0, 3.845e-08, 0.0, 1.0, 3.845e-08, 0.0, 1.0, 0.0, 0.0, 1.0, 0.0, 0.0, 1.0, 0.0, 0.0, 1.0, 0.0, -1.0, 0.0, 0.0, -1.0, 0.0, 0.0, -1.0, 0.0, 0.0, -1.0, 0.0, 0.0, 0.0, -1.0, -5.013e-08, 0.0, -1.0, -5.013e-08, 0.0, -1.0, -5.013e-08, 0.0, -1.0, -5.013e-08, 0.0, 0.0, -1.0, 0.0, 0.0, -1.0, 0.0, 0.0, -1.0, 0.0, 0.0, -1.0, 0.0, 0.0, 1.0, 0.0, 0.0, 1.0, 0.0, 0.0, 1.0, 0.0, 0.0, 1.0, 0.0, 0.0, 1.0, 0.0, 0.0, 1.0, 0.0, 0.0, 1.0, 0.0, 0.0, 1.0, 0.0, -1.0, -3.845e-08, 0.0, -1.0, -3.845e-08, 0.0, -1.0, -3.845e-08, 0.0, -1.0, -3.845e-08, 0.0, 0.0, 1.0, 0.0, 0.0, 1.0, 0.0, 0.0, 1.0, 0.0, 0.0, 1.0, 0.0, 0.0, -1.0, 0.0, 0.0, -1.0, 0.0, 0.0, -1.0, 0.0, 0.0, -1.0, 0.0, 1.0, 6.611e-08, 0.0, 1.0, 6.611e-08, 0.0, 1.0, 6.611e-08, 0.0, 1.0, 6.611e-08, 0.0, 0.0, -1.0, 0.0, 0.0, -1.0, 0.0, 0.0, -1.0, 0.0, 0.0, -1.0, 0.0, 1.0, 5.129e-08, 0.0, 1.0, 5.129e-08, 0.0, 1.0, 5.129e-08, 0.0, 1.0, 5.129e-08, 0.0, -1.0, -5.129e-08, 0.0, -1.0, -5.129e-08, 0.0, -1.0, -5.129e-08, 0.0, -1.0, -5.129e-08, 0.0, -1.0, -4.465e-08, 0.0, -1.0, -4.465e-08, 0.0, -1.0, -4.465e-08, 0.0, -1.0, -4.465e-08, 0.0, -1.0, -3.306e-08, 0.0, -1.0, -3.306e-08, 0.0, -1.0, -3.306e-08, 0.0, -1.0, -3.306e-08, 0.0, 0.0, 1.0, 0.0, 0.0, 1.0, 0.0, 0.0, 1.0, 0.0, 0.0, 1.0, 0.0, 0.0, -1.0, 0.0, 0.0, -1.0, 0.0, 0.0, -1.0, 0.0, 0.0, -1.0, 0.0, 0.0, 1.0, 0.0, 0.0, 1.0, 0.0, 0.0, 1.0, 0.0, 0.0, 1.0, 0.0, 0.0, 1.0, 0.0, 0.0, 1.0, 0.0, 0.0, 1.0, 0.0, 0.0, 1.0, 0.0, 0.0, -1.0, 0.0, 0.0, -1.0, 0.0, 0.0, -1.0, 0.0, 0.0, -1.0, 0.0, 1.0, 4.465e-08, 0.0, 1.0, 4.465e-08, 0.0, 1.0, 4.465e-08, 0.0, 1.0, 4.465e-08, 0.0, 1.0, 5.257e-08, 0.0, 1.0, 5.257e-08, 0.0, 1.0, 5.257e-08, 0.0, 1.0, 5.257e-08, 0.0, 0.0, -1.0, 0.0, 0.0, -1.0, 0.0, 0.0, -1.0, 0.0, 0.0, -1.0, 0.0, 1.0, 3.402e-08, 0.0, 1.0, 3.402e-08, 0.0, 1.0, 3.402e-08, 0.0, 1.0, 3.402e-08, 0.0, -1.0, -3.402e-08, 0.0, -1.0, -3.402e-08, 0.0, -1.0, -3.402e-08, 0.0, -1.0, -3.402e-08, 1.0, 0.0, 0.0, 1.0, 0.0, 0.0, 1.0, 0.0, 0.0, 1.0, 0.0, 0.0, 0.0, -1.0, -5.257e-08, 0.0, -1.0, -5.257e-08, 0.0, -1.0, -5.257e-08, 0.0, -1.0, -5.257e-08, 0.0, 0.0, 1.0, 0.0, 0.0, 1.0, 0.0, 0.0, 1.0, 0.0, 0.0, 1.0, 0.0, 0.0, -1.0, 0.0, 0.0, -1.0, 0.0, 0.0, -1.0, 0.0, 0.0, -1.0])] * 3)])
me_plane = bpy.data.meshes.new('Plane')
me_plane.from_pydata([(-1.0, -0.3195, -1.109e-07), (1.0, -0.3195, -1.109e-07), (-0.8234, 1.0, -0.1059), (0.8234, 1.0, -0.1059), (-1.0, 0.7361, -2.217e-08), (-1.0, 0.4722, -4.435e-08), (-1.0, 0.2083, -6.652e-08), (-1.0, -0.0556, -8.869e-08), (-0.6, -0.2432, -1.233e-07), (-0.2, -0.3195, -1.109e-07), (0.2, -0.3195, -1.109e-07), (0.6, -0.2432, -1.233e-07), (1.0, -0.0556, -8.869e-08), (1.0, 0.2083, -6.652e-08), (1.0, 0.4722, -4.435e-08), (1.0, 0.7361, -2.217e-08), (0.6, 1.0, 0.0), (0.2, 1.0, 0.0), (-0.2, 1.0, 0.0), (-0.6, 1.0, 0.0), (-0.6, -0.0556, -8.869e-08), (-0.6, 0.2083, -6.652e-08), (-0.6, 0.4722, -4.435e-08), (-0.6, 0.7361, -2.217e-08), (-0.2, -0.0556, -8.869e-08), (-0.2, 0.2083, -6.652e-08), (-0.2, 0.4722, -4.435e-08), (-0.2, 0.7361, -2.217e-08), (0.2, -0.0556, -8.869e-08), (0.2, 0.2083, -6.652e-08), (0.2, 0.4722, -4.435e-08), (0.2, 0.7361, -2.217e-08), (0.6, -0.0556, -8.869e-08), (0.6, 0.2083, -6.652e-08), (0.6, 0.4722, -4.435e-08), (0.6, 0.7361, -2.217e-08)], [], [(35, 15, 3, 16), (4, 23, 19, 2), (23, 27, 18, 19), (27, 31, 17, 18), (31, 35, 16, 17), (0, 8, 20, 7), (7, 20, 21, 6), (6, 21, 22, 5), (5, 22, 23, 4), (8, 9, 24, 20), (20, 24, 25, 21), (21, 25, 26, 22), (22, 26, 27, 23), (9, 10, 28, 24), (24, 28, 29, 25), (25, 29, 30, 26), (26, 30, 31, 27), (10, 11, 32, 28), (28, 32, 33, 29), (29, 33, 34, 30), (30, 34, 35, 31), (11, 1, 12, 32), (32, 12, 13, 33), (33, 13, 14, 34), (34, 14, 15, 35)])
me_plane.polygons.foreach_set('use_smooth', [True] * 25)
_uv = me_plane.uv_layers.new(name='UVMap')
_uv.uv.foreach_set('vector', [0.8, 0.8, 1.0, 0.8, 1.0, 1.0, 0.8, 1.0, 0.0, 0.8, 0.2, 0.8, 0.2, 1.0, 0.0, 1.0, 0.2, 0.8, 0.4, 0.8, 0.4, 1.0, 0.2, 1.0, 0.4, 0.8, 0.6, 0.8, 0.6, 1.0, 0.4, 1.0, 0.6, 0.8, 0.8, 0.8, 0.8, 1.0, 0.6, 1.0, 0.0, 0.0, 0.2, 0.0, 0.2, 0.2, 0.0, 0.2, 0.0, 0.2, 0.2, 0.2, 0.2, 0.4, 0.0, 0.4, 0.0, 0.4, 0.2, 0.4, 0.2, 0.6, 0.0, 0.6, 0.0, 0.6, 0.2, 0.6, 0.2, 0.8, 0.0, 0.8, 0.2, 0.0, 0.4, 0.0, 0.4, 0.2, 0.2, 0.2, 0.2, 0.2, 0.4, 0.2, 0.4, 0.4, 0.2, 0.4, 0.2, 0.4, 0.4, 0.4, 0.4, 0.6, 0.2, 0.6, 0.2, 0.6, 0.4, 0.6, 0.4, 0.8, 0.2, 0.8, 0.4, 0.0, 0.6, 0.0, 0.6, 0.2, 0.4, 0.2, 0.4, 0.2, 0.6, 0.2, 0.6, 0.4, 0.4, 0.4, 0.4, 0.4, 0.6, 0.4, 0.6, 0.6, 0.4, 0.6, 0.4, 0.6, 0.6, 0.6, 0.6, 0.8, 0.4, 0.8, 0.6, 0.0, 0.8, 0.0, 0.8, 0.2, 0.6, 0.2, 0.6, 0.2, 0.8, 0.2, 0.8, 0.4, 0.6, 0.4, 0.6, 0.4, 0.8, 0.4, 0.8, 0.6, 0.6, 0.6, 0.6, 0.6, 0.8, 0.6, 0.8, 0.8, 0.6, 0.8, 0.8, 0.0, 1.0, 0.0, 1.0, 0.2, 0.8, 0.2, 0.8, 0.2, 1.0, 0.2, 1.0, 0.4, 0.8, 0.4, 0.8, 0.4, 1.0, 0.4, 1.0, 0.6, 0.8, 0.6, 0.8, 0.6, 1.0, 0.6, 1.0, 0.8, 0.8, 0.8])
me_plane.use_remesh_preserve_volume = False
me_plane.use_remesh_preserve_attributes = False
me_plane.use_mirror_vertex_groups = False
me_plane.update()
arm_metarig = bpy.data.armatures.new('metarig')  # bones are not reproduced

# ---- objects
ob_villager = bpy.data.objects.new('Villager', me_mesh)
ob_metarig = bpy.data.objects.new('metarig', arm_metarig)
ob_cape = bpy.data.objects.new('cape', me_plane)

# ---- transforms, parenting, visibility, modifiers, constraints
ob_villager.parent = ob_metarig
ob_villager.location = (0.0, -5.551e-09, 1.522)
ob_villager.scale = (0.06329, 0.06329, 0.06329)
ob_villager.color = (0.8, 0.8, 0.8, 1.0)
ob_villager.lineart.crease_threshold = 0.0
_vg = ob_villager.vertex_groups.new(name='spine')
_vg = ob_villager.vertex_groups.new(name='spine.001')
_vg = ob_villager.vertex_groups.new(name='spine.002')
_vg = ob_villager.vertex_groups.new(name='spine.003')
_vg = ob_villager.vertex_groups.new(name='spine.004')
_vg = ob_villager.vertex_groups.new(name='spine.005')
_vg = ob_villager.vertex_groups.new(name='spine.006')
for _i, _w in zip([0, 1, 2, 3, 4, 5, 6, 7, 38, 42, 43, 44, 45, 46, 47, 48, 49, 51, 52, 53, 54, 55, 56, 57, 58], [1.0, 1.0, 1.0, 1.0, 1.0, 1.0, 1.0, 1.0, 0.000309, 0.994, 0.9109, 0.9727, 0.8216, 0.9983, 0.9935, 0.9988, 0.9718, 1.0, 1.0, 1.0, 1.0, 1.0, 1.0, 1.0, 1.0]): _vg.add([_i], _w, 'REPLACE')
_vg = ob_villager.vertex_groups.new(name='shoulder.L')
_vg = ob_villager.vertex_groups.new(name='upper_arm.L')
for _i, _w in zip([91, 92, 93, 94, 95, 96, 97, 98, 99, 100, 101, 102, 103, 104, 105, 106, 107, 108, 109, 110, 111, 114], [0.8973, 0.9146, 0.8723, 0.8776, 0.1804, 0.06533, 0.2084, 0.06192, 0.7158, 0.7518, 0.7696, 0.7272, 0.3747, 0.3546, 0.3521, 0.3742, 0.199, 0.1639, 0.1579, 0.1955, 0.0009091, 0.002649]): _vg.add([_i], _w, 'REPLACE')
_vg = ob_villager.vertex_groups.new(name='forearm.L')
for _i, _w in zip([0, 17, 34, 42, 50, 51, 99, 100, 101, 102, 103, 104, 105, 106, 107, 108, 109, 110, 111, 112, 113, 114, 115, 116, 117, 118, 122], [0.0, 0.1775, 0.0, 0.0, 0.05918, 0.0, 0.2444, 0.221, 0.2073, 0.2361, 0.5522, 0.5895, 0.5969, 0.5565, 0.6843, 0.7398, 0.7514, 0.692, 0.08926, 0.07086, 0.07842, 0.09479, 0.05606, 0.02909, 0.04131, 0.06122, 0.008377]): _vg.add([_i], _w, 'REPLACE')
_vg = ob_villager.vertex_groups.new(name='hand.L')
for _i, _w in zip([99, 102, 103, 104, 105, 106, 107, 108, 109, 110, 111, 112, 113, 114, 115, 116, 117, 118, 119, 120, 121, 122], [0.008638, 0.003811, 0.0676, 0.05243, 0.04647, 0.06426, 0.1139, 0.09463, 0.08941, 0.1099, 0.8849, 0.9129, 0.9044, 0.8785, 0.9278, 0.9513, 0.9442, 0.9217, 0.9694, 0.9807, 0.9771, 0.9628]): _vg.add([_i], _w, 'REPLACE')
_vg = ob_villager.vertex_groups.new(name='shoulder.R')
_vg.add([42, 43, 44, 45, 46, 47, 48, 49], 1.0, 'REPLACE')
_vg = ob_villager.vertex_groups.new(name='upper_arm.R')
for _i, _w in zip([59, 60, 61, 62, 63, 64, 65, 66, 67, 68, 69, 70, 71, 72, 73, 74, 75, 76, 77, 78, 79, 82], [0.8973, 0.9146, 0.8723, 0.8776, 0.1804, 0.06533, 0.2084, 0.06192, 0.7158, 0.7518, 0.7696, 0.7272, 0.3747, 0.3546, 0.3521, 0.3742, 0.199, 0.1639, 0.1579, 0.1955, 0.0009091, 0.002649]): _vg.add([_i], _w, 'REPLACE')
_vg = ob_villager.vertex_groups.new(name='forearm.R')
for _i, _w in zip([16, 17, 50, 67, 68, 69, 70, 71, 72, 73, 74, 75, 76, 77, 78, 79, 80, 81, 82, 83, 84, 85, 86, 90], [0.1475, 0.007539, 0.1008, 0.2444, 0.221, 0.2073, 0.2361, 0.5522, 0.5895, 0.5969, 0.5565, 0.6843, 0.7398, 0.7514, 0.692, 0.08926, 0.07086, 0.07842, 0.09479, 0.05606, 0.02909, 0.04131, 0.06122, 0.008377]): _vg.add([_i], _w, 'REPLACE')
_vg = ob_villager.vertex_groups.new(name='hand.R')
for _i, _w in zip([67, 70, 71, 72, 73, 74, 75, 76, 77, 78, 79, 80, 81, 82, 83, 84, 85, 86, 87, 88, 89, 90], [0.008638, 0.003811, 0.0676, 0.05243, 0.04647, 0.06426, 0.1139, 0.09463, 0.08941, 0.1099, 0.8849, 0.9129, 0.9044, 0.8785, 0.9278, 0.9513, 0.9442, 0.9217, 0.9694, 0.9807, 0.9771, 0.9628]): _vg.add([_i], _w, 'REPLACE')
_vg = ob_villager.vertex_groups.new(name='breast.L')
for _i, _w in zip([34, 35, 37, 38, 39, 40, 41, 91, 92, 93, 94, 95, 96, 97, 98], [0.09107, 0.226, 0.06699, 0.03382, 0.9406, 0.04663, 0.9199, 0.08349, 0.07172, 0.1011, 0.1005, 0.8155, 0.9336, 0.7856, 0.9365]): _vg.add([_i], _w, 'REPLACE')
_vg = ob_villager.vertex_groups.new(name='breast.R')
for _i, _w in zip([34, 35, 36, 38, 39, 40, 41, 59, 60, 61, 62, 63, 64, 65, 66], [0.2242, 0.09114, 0.06292, 0.9419, 0.03574, 0.9259, 0.0525, 0.08349, 0.07172, 0.1011, 0.1005, 0.8155, 0.9336, 0.7856, 0.9365]): _vg.add([_i], _w, 'REPLACE')
_vg = ob_villager.vertex_groups.new(name='pelvis.L')
for _i, _w in zip([17, 50], [0.752, 0.2507]): _vg.add([_i], _w, 'REPLACE')
_vg = ob_villager.vertex_groups.new(name='pelvis.R')
for _i, _w in zip([16, 17, 50], [0.8179, 0.03344, 0.5564]): _vg.add([_i], _w, 'REPLACE')
_vg = ob_villager.vertex_groups.new(name='thigh.L')
for _i, _w in zip([22, 23, 24, 25, 34, 35, 36, 37], [0.9768, 0.9689, 0.9752, 0.9627, 0.2012, 0.4751, 0.08502, 0.8223]): _vg.add([_i], _w, 'REPLACE')
_vg = ob_villager.vertex_groups.new(name='shin.L')
_vg = ob_villager.vertex_groups.new(name='foot.L')
for _i, _w in zip([18, 19, 20, 21], [0.9214, 0.8885, 0.0503, 0.09381]): _vg.add([_i], _w, 'REPLACE')
_vg = ob_villager.vertex_groups.new(name='toe.L')
_vg = ob_villager.vertex_groups.new(name='heel.02.L')
for _i, _w in zip([18, 19, 20, 21, 25], [0.06638, 0.0928, 0.9401, 0.8874, 0.009797]): _vg.add([_i], _w, 'REPLACE')
_vg = ob_villager.vertex_groups.new(name='thigh.R')
for _i, _w in zip([26, 30, 31, 32, 33, 34, 35, 36, 37], [0.001033, 0.9683, 0.9796, 0.9653, 0.9699, 0.4835, 0.2077, 0.8349, 0.09249]): _vg.add([_i], _w, 'REPLACE')
_vg = ob_villager.vertex_groups.new(name='shin.R')
_vg = ob_villager.vertex_groups.new(name='foot.R')
for _i, _w in zip([26, 27, 28], [0.7155, 0.01519, 0.05734]): _vg.add([_i], _w, 'REPLACE')
_vg = ob_villager.vertex_groups.new(name='toe.R')
for _i, _w in zip([26, 27, 29], [0.1269, 0.9101, 0.05008]): _vg.add([_i], _w, 'REPLACE')
_vg = ob_villager.vertex_groups.new(name='heel.02.R')
for _i, _w in zip([26, 27, 28, 29, 32, 33], [0.132, 0.04656, 0.9129, 0.935, 0.007033, 0.001463]): _vg.add([_i], _w, 'REPLACE')
_m = ob_villager.modifiers.new('Armature', 'ARMATURE')
_m.object = ob_metarig
ob_metarig.location = (0.0, 0.0, 0.0)
ob_metarig.show_in_front = True
ob_metarig.lineart.crease_threshold = 0.0
ob_cape.location = (7.613e-18, 0.2347, 0.513)
ob_cape.rotation_euler = (1.571, 0.0, 3.142)
ob_cape.scale = (0.3735, 1.0, 1.0)
ob_cape.lineart.crease_threshold = 0.0

# ---- collection membership
col_collection.objects.link(ob_villager)
col_collection.objects.link(ob_metarig)
col_collection.objects.link(ob_cape)

# ---- scene / render settings (as saved in the file)
scene.frame_start = 1; scene.frame_end = 250; scene.frame_set(1)
scene.render.engine = 'BLENDER_EEVEE_NEXT'
scene.render.fps = 30
scene.cycles.use_denoising = False
scene.cycles.samples = 128
scene.cycles.sampling_pattern = 'TABULATED_SOBOL'
scene.cycles.use_adaptive_sampling = False
scene.cycles.use_light_tree = False
scene.view_settings.view_transform = 'Filmic'
bpy.context.view_layer.update()

# ---- added for rendering (the .blend has no active camera and no usable light): camera, sun
cam_auto = bpy.data.cameras.new('AutoCamera')
cam_auto.lens = 50.0
cam_auto.sensor_width = 36.0
cam_auto.clip_end = 1000.0
ob_auto_camera = bpy.data.objects.new('AutoCamera', cam_auto)
scene.collection.objects.link(ob_auto_camera)
ob_auto_camera.location = (2.78602, -3.39569, 3.32124)
ob_auto_camera.rotation_euler = (1.09748, -7.21219e-08, 0.694738)
scene.camera = ob_auto_camera
light_auto_sun = bpy.data.lights.new('AutoSun', 'SUN')
light_auto_sun.energy = 3.0
light_auto_sun.angle = 0.0523599
ob_auto_sun = bpy.data.objects.new('AutoSun', light_auto_sun)
scene.collection.objects.link(ob_auto_sun)
ob_auto_sun.rotation_euler = (0.872665, 0.174533, 0.523599)
bpy.context.view_layer.update()
